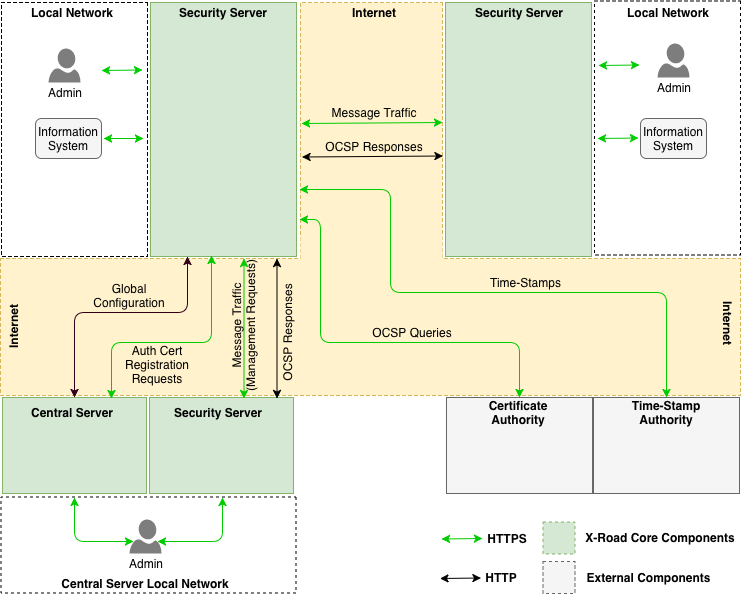

The diagram above was exported from draw.io. Its source (the exported page's mxGraphModel, read from the mxfile embedded in the PNG):
<mxGraphModel dx="1078" dy="752" grid="1" gridSize="10" guides="1" tooltips="1" connect="1" arrows="1" fold="1" page="1" pageScale="1" pageWidth="827" pageHeight="1169" math="0" shadow="0">
  <root>
    <mxCell id="0" />
    <mxCell id="1" parent="0" />
    <mxCell id="vMifHOpfoVDnlBe_fbiD-2" value="" style="rounded=0;whiteSpace=wrap;html=1;glass=0;dashed=1;rotation=90;" parent="1" vertex="1">
      <mxGeometry x="-13" y="134" width="254" height="146" as="geometry" />
    </mxCell>
    <mxCell id="vMifHOpfoVDnlBe_fbiD-3" value="" style="rounded=0;whiteSpace=wrap;html=1;glass=0;rotation=90;fillColor=#d5e8d4;strokeColor=#82b366;gradientColor=none;" parent="1" vertex="1">
      <mxGeometry x="136" y="134" width="254" height="146" as="geometry" />
    </mxCell>
    <mxCell id="vMifHOpfoVDnlBe_fbiD-4" value="" style="rounded=0;whiteSpace=wrap;html=1;glass=0;dashed=1;fillColor=#fff2cc;rotation=90;strokeColor=#d6b656;" parent="1" vertex="1">
      <mxGeometry x="273" y="147" width="276" height="142" as="geometry" />
    </mxCell>
    <mxCell id="vMifHOpfoVDnlBe_fbiD-5" value="Local Network" style="text;html=1;strokeColor=none;fillColor=none;align=center;verticalAlign=middle;whiteSpace=wrap;rounded=0;glass=0;fontStyle=1" parent="1" vertex="1">
      <mxGeometry x="56" y="80" width="110" height="20" as="geometry" />
    </mxCell>
    <mxCell id="vMifHOpfoVDnlBe_fbiD-6" value="Security Server" style="text;html=1;strokeColor=none;fillColor=none;align=center;verticalAlign=middle;whiteSpace=wrap;rounded=0;glass=0;fontStyle=1" parent="1" vertex="1">
      <mxGeometry x="207" y="80" width="110" height="20" as="geometry" />
    </mxCell>
    <mxCell id="vMifHOpfoVDnlBe_fbiD-7" value="Internet" style="text;html=1;strokeColor=none;fillColor=none;align=center;verticalAlign=middle;whiteSpace=wrap;rounded=0;glass=0;fontStyle=1" parent="1" vertex="1">
      <mxGeometry x="358" y="80" width="110" height="20" as="geometry" />
    </mxCell>
    <mxCell id="vMifHOpfoVDnlBe_fbiD-8" value="" style="shadow=0;dashed=0;html=1;strokeColor=none;labelPosition=center;verticalLabelPosition=bottom;verticalAlign=top;align=center;shape=mxgraph.azure.user;fillColor=#7D7D7D;glass=0;" parent="1" vertex="1">
      <mxGeometry x="88" y="126" width="32" height="34" as="geometry" />
    </mxCell>
    <mxCell id="vMifHOpfoVDnlBe_fbiD-9" value="Information System" style="rounded=1;whiteSpace=wrap;html=1;glass=0;strokeColor=#666666;fillColor=#f5f5f5;gradientColor=none;" parent="1" vertex="1">
      <mxGeometry x="75" y="196" width="66" height="40" as="geometry" />
    </mxCell>
    <mxCell id="vMifHOpfoVDnlBe_fbiD-10" value="" style="rounded=0;whiteSpace=wrap;html=1;glass=0;rotation=90;fillColor=#d5e8d4;strokeColor=#82b366;gradientColor=none;" parent="1" vertex="1">
      <mxGeometry x="431" y="134" width="254" height="146" as="geometry" />
    </mxCell>
    <mxCell id="vMifHOpfoVDnlBe_fbiD-11" value="Security Server" style="text;html=1;strokeColor=none;fillColor=none;align=center;verticalAlign=middle;whiteSpace=wrap;rounded=0;glass=0;fontStyle=1" parent="1" vertex="1">
      <mxGeometry x="503" y="80" width="110" height="20" as="geometry" />
    </mxCell>
    <mxCell id="vMifHOpfoVDnlBe_fbiD-12" value="" style="rounded=0;whiteSpace=wrap;html=1;glass=0;dashed=1;rotation=90;" parent="1" vertex="1">
      <mxGeometry x="580" y="132.5" width="254" height="146" as="geometry" />
    </mxCell>
    <mxCell id="vMifHOpfoVDnlBe_fbiD-13" value="Local Network" style="text;html=1;strokeColor=none;fillColor=none;align=center;verticalAlign=middle;whiteSpace=wrap;rounded=0;glass=0;fontStyle=1" parent="1" vertex="1">
      <mxGeometry x="652" y="79.5" width="110" height="20" as="geometry" />
    </mxCell>
    <mxCell id="vMifHOpfoVDnlBe_fbiD-14" value="" style="shadow=0;dashed=0;html=1;strokeColor=none;labelPosition=center;verticalLabelPosition=bottom;verticalAlign=top;align=center;shape=mxgraph.azure.user;fillColor=#7D7D7D;glass=0;" parent="1" vertex="1">
      <mxGeometry x="697" y="121" width="32" height="34" as="geometry" />
    </mxCell>
    <mxCell id="vMifHOpfoVDnlBe_fbiD-16" value="" style="endArrow=classic;startArrow=classic;html=1;exitX=1;exitY=0.5;exitDx=0;exitDy=0;fillColor=#d5e8d4;strokeColor=#00CC00;" parent="1" edge="1">
      <mxGeometry width="50" height="50" relative="1" as="geometry">
        <mxPoint x="143" y="216" as="sourcePoint" />
        <mxPoint x="183" y="216" as="targetPoint" />
      </mxGeometry>
    </mxCell>
    <mxCell id="vMifHOpfoVDnlBe_fbiD-17" value="" style="endArrow=classic;startArrow=classic;html=1;exitX=0.441;exitY=1.026;exitDx=0;exitDy=0;fillColor=#d5e8d4;strokeColor=#00CC00;entryX=0.437;entryY=-0.004;entryDx=0;entryDy=0;entryPerimeter=0;exitPerimeter=0;" parent="1" edge="1">
      <mxGeometry width="50" height="50" relative="1" as="geometry">
        <mxPoint x="341" y="201" as="sourcePoint" />
        <mxPoint x="482" y="200" as="targetPoint" />
      </mxGeometry>
    </mxCell>
    <mxCell id="vMifHOpfoVDnlBe_fbiD-18" value="" style="endArrow=classic;startArrow=classic;html=1;exitX=0.441;exitY=1.026;exitDx=0;exitDy=0;fillColor=#d5e8d4;strokeColor=#000000;entryX=0.437;entryY=-0.004;entryDx=0;entryDy=0;entryPerimeter=0;exitPerimeter=0;" parent="1" edge="1">
      <mxGeometry width="50" height="50" relative="1" as="geometry">
        <mxPoint x="341.5" y="234.5" as="sourcePoint" />
        <mxPoint x="482.5" y="233.5" as="targetPoint" />
      </mxGeometry>
    </mxCell>
    <mxCell id="vMifHOpfoVDnlBe_fbiD-19" value="" style="endArrow=classic;startArrow=classic;html=1;fillColor=#d5e8d4;strokeColor=#00CC00;" parent="1" edge="1">
      <mxGeometry width="50" height="50" relative="1" as="geometry">
        <mxPoint x="141" y="148" as="sourcePoint" />
        <mxPoint x="182" y="147.5" as="targetPoint" />
      </mxGeometry>
    </mxCell>
    <mxCell id="vMifHOpfoVDnlBe_fbiD-20" value="Admin" style="text;html=1;strokeColor=none;fillColor=none;align=center;verticalAlign=middle;whiteSpace=wrap;rounded=0;glass=0;" parent="1" vertex="1">
      <mxGeometry x="49" y="160" width="110" height="20" as="geometry" />
    </mxCell>
    <mxCell id="vMifHOpfoVDnlBe_fbiD-21" value="Information System" style="rounded=1;whiteSpace=wrap;html=1;glass=0;strokeColor=#666666;fillColor=#f5f5f5;gradientColor=none;" parent="1" vertex="1">
      <mxGeometry x="680" y="196" width="66" height="40" as="geometry" />
    </mxCell>
    <mxCell id="vMifHOpfoVDnlBe_fbiD-24" value="Admin" style="text;html=1;strokeColor=none;fillColor=none;align=center;verticalAlign=middle;whiteSpace=wrap;rounded=0;glass=0;" parent="1" vertex="1">
      <mxGeometry x="658" y="155" width="110" height="20" as="geometry" />
    </mxCell>
    <mxCell id="vMifHOpfoVDnlBe_fbiD-25" value="Message Traffic" style="text;html=1;strokeColor=none;fillColor=none;align=center;verticalAlign=middle;whiteSpace=wrap;rounded=0;glass=0;" parent="1" vertex="1">
      <mxGeometry x="358" y="180" width="110" height="20" as="geometry" />
    </mxCell>
    <mxCell id="vMifHOpfoVDnlBe_fbiD-26" value="OCSP Responses" style="text;html=1;strokeColor=none;fillColor=none;align=center;verticalAlign=middle;whiteSpace=wrap;rounded=0;glass=0;" parent="1" vertex="1">
      <mxGeometry x="359" y="214" width="110" height="20" as="geometry" />
    </mxCell>
    <mxCell id="vMifHOpfoVDnlBe_fbiD-28" value="Security Server" style="text;html=1;strokeColor=none;fillColor=none;align=center;verticalAlign=middle;whiteSpace=wrap;rounded=0;glass=0;fontStyle=1" parent="1" vertex="1">
      <mxGeometry x="213" y="440" width="110" height="20" as="geometry" />
    </mxCell>
    <mxCell id="vMifHOpfoVDnlBe_fbiD-30" value="" style="rounded=0;whiteSpace=wrap;html=1;glass=0;dashed=1;fillColor=#fff2cc;rotation=0;strokeColor=#d6b656;" parent="1" vertex="1">
      <mxGeometry x="40" y="336" width="740" height="137" as="geometry" />
    </mxCell>
    <mxCell id="vMifHOpfoVDnlBe_fbiD-33" value="" style="rounded=0;whiteSpace=wrap;html=1;glass=0;rotation=90;fillColor=#d5e8d4;strokeColor=#82b366;gradientColor=none;" parent="1" vertex="1">
      <mxGeometry x="66" y="451" width="96" height="144" as="geometry" />
    </mxCell>
    <mxCell id="vMifHOpfoVDnlBe_fbiD-34" value="" style="rounded=0;whiteSpace=wrap;html=1;glass=0;rotation=90;fillColor=#d5e8d4;strokeColor=#82b366;gradientColor=none;" parent="1" vertex="1">
      <mxGeometry x="213" y="451" width="96" height="144" as="geometry" />
    </mxCell>
    <mxCell id="vMifHOpfoVDnlBe_fbiD-36" value="" style="rounded=0;whiteSpace=wrap;html=1;glass=0;rotation=90;dashed=1;" parent="1" vertex="1">
      <mxGeometry x="140" y="475" width="96" height="295" as="geometry" />
    </mxCell>
    <mxCell id="vMifHOpfoVDnlBe_fbiD-37" value="Security Server" style="text;html=1;strokeColor=none;fillColor=none;align=center;verticalAlign=middle;whiteSpace=wrap;rounded=0;glass=0;fontStyle=1" parent="1" vertex="1">
      <mxGeometry x="202" y="480" width="110" height="20" as="geometry" />
    </mxCell>
    <mxCell id="vMifHOpfoVDnlBe_fbiD-38" value="Central Server" style="text;html=1;strokeColor=none;fillColor=none;align=center;verticalAlign=middle;whiteSpace=wrap;rounded=0;glass=0;fontStyle=1" parent="1" vertex="1">
      <mxGeometry x="56" y="480" width="110" height="20" as="geometry" />
    </mxCell>
    <mxCell id="vMifHOpfoVDnlBe_fbiD-39" value="" style="shadow=0;dashed=0;html=1;strokeColor=none;labelPosition=center;verticalLabelPosition=bottom;verticalAlign=top;align=center;shape=mxgraph.azure.user;fillColor=#7D7D7D;glass=0;" parent="1" vertex="1">
      <mxGeometry x="169" y="597" width="32" height="34" as="geometry" />
    </mxCell>
    <mxCell id="vMifHOpfoVDnlBe_fbiD-40" value="Admin" style="text;html=1;strokeColor=none;fillColor=none;align=center;verticalAlign=middle;whiteSpace=wrap;rounded=0;glass=0;" parent="1" vertex="1">
      <mxGeometry x="130" y="631" width="110" height="20" as="geometry" />
    </mxCell>
    <mxCell id="vMifHOpfoVDnlBe_fbiD-41" value="Central Server Local Network" style="text;html=1;strokeColor=none;fillColor=none;align=center;verticalAlign=middle;whiteSpace=wrap;rounded=0;glass=0;fontStyle=1" parent="1" vertex="1">
      <mxGeometry x="88" y="651" width="194" height="20" as="geometry" />
    </mxCell>
    <mxCell id="vMifHOpfoVDnlBe_fbiD-42" value="" style="endArrow=classic;startArrow=classic;html=1;fillColor=#d5e8d4;strokeColor=#00CC00;exitX=0;exitY=0.75;exitDx=0;exitDy=0;entryX=0.14;entryY=0.65;entryDx=0;entryDy=0;entryPerimeter=0;edgeStyle=orthogonalEdgeStyle;" parent="1" source="vMifHOpfoVDnlBe_fbiD-36" target="vMifHOpfoVDnlBe_fbiD-39" edge="1">
      <mxGeometry width="50" height="50" relative="1" as="geometry">
        <mxPoint x="93.5" y="614" as="sourcePoint" />
        <mxPoint x="134.5" y="613.5" as="targetPoint" />
        <Array as="points">
          <mxPoint x="114" y="619" />
        </Array>
      </mxGeometry>
    </mxCell>
    <mxCell id="vMifHOpfoVDnlBe_fbiD-46" value="" style="endArrow=classic;startArrow=classic;html=1;fillColor=#d5e8d4;strokeColor=#00CC00;exitX=0.87;exitY=0.65;exitDx=0;exitDy=0;entryX=0;entryY=0.25;entryDx=0;entryDy=0;exitPerimeter=0;edgeStyle=orthogonalEdgeStyle;" parent="1" source="vMifHOpfoVDnlBe_fbiD-39" target="vMifHOpfoVDnlBe_fbiD-36" edge="1">
      <mxGeometry width="50" height="50" relative="1" as="geometry">
        <mxPoint x="124.33333333333337" y="584.3333333333333" as="sourcePoint" />
        <mxPoint x="183.66666666666663" y="629" as="targetPoint" />
        <Array as="points">
          <mxPoint x="262" y="619" />
        </Array>
      </mxGeometry>
    </mxCell>
    <mxCell id="vMifHOpfoVDnlBe_fbiD-48" value="" style="endArrow=classic;startArrow=classic;html=1;fillColor=#d5e8d4;strokeColor=#00CC00;" parent="1" edge="1">
      <mxGeometry width="50" height="50" relative="1" as="geometry">
        <mxPoint x="638" y="143" as="sourcePoint" />
        <mxPoint x="679" y="142.5" as="targetPoint" />
      </mxGeometry>
    </mxCell>
    <mxCell id="vMifHOpfoVDnlBe_fbiD-49" value="" style="endArrow=classic;startArrow=classic;html=1;fillColor=#d5e8d4;strokeColor=#00CC00;" parent="1" edge="1">
      <mxGeometry width="50" height="50" relative="1" as="geometry">
        <mxPoint x="637" y="216" as="sourcePoint" />
        <mxPoint x="678" y="215.5" as="targetPoint" />
      </mxGeometry>
    </mxCell>
    <mxCell id="vMifHOpfoVDnlBe_fbiD-50" value="" style="endArrow=classic;startArrow=classic;html=1;fillColor=#d5e8d4;strokeColor=#000000;" parent="1" edge="1">
      <mxGeometry width="50" height="50" relative="1" as="geometry">
        <mxPoint x="316.5" y="336" as="sourcePoint" />
        <mxPoint x="316.5" y="476" as="targetPoint" />
      </mxGeometry>
    </mxCell>
    <mxCell id="vMifHOpfoVDnlBe_fbiD-51" value="" style="endArrow=classic;startArrow=classic;html=1;fillColor=#d5e8d4;strokeColor=#00CC00;" parent="1" edge="1">
      <mxGeometry width="50" height="50" relative="1" as="geometry">
        <mxPoint x="283.5" y="336" as="sourcePoint" />
        <mxPoint x="283.5" y="476" as="targetPoint" />
      </mxGeometry>
    </mxCell>
    <mxCell id="vMifHOpfoVDnlBe_fbiD-52" value="Message Traffic&lt;br&gt;(Management Requests)&lt;br&gt;" style="text;html=1;strokeColor=none;fillColor=none;align=center;verticalAlign=middle;whiteSpace=wrap;rounded=0;glass=0;rotation=-90;" parent="1" vertex="1">
      <mxGeometry x="212" y="393" width="141" height="20" as="geometry" />
    </mxCell>
    <mxCell id="vMifHOpfoVDnlBe_fbiD-53" value="OCSP Responses" style="text;html=1;strokeColor=none;fillColor=none;align=center;verticalAlign=middle;whiteSpace=wrap;rounded=0;glass=0;rotation=-90;" parent="1" vertex="1">
      <mxGeometry x="272" y="400" width="110" height="20" as="geometry" />
    </mxCell>
    <mxCell id="vMifHOpfoVDnlBe_fbiD-54" value="" style="endArrow=classic;startArrow=classic;html=1;fillColor=#d5e8d4;strokeColor=#00CC00;edgeStyle=orthogonalEdgeStyle;" parent="1" edge="1">
      <mxGeometry width="50" height="50" relative="1" as="geometry">
        <mxPoint x="251" y="333" as="sourcePoint" />
        <mxPoint x="151" y="476" as="targetPoint" />
        <Array as="points">
          <mxPoint x="251" y="420" />
          <mxPoint x="151" y="420" />
        </Array>
      </mxGeometry>
    </mxCell>
    <mxCell id="vMifHOpfoVDnlBe_fbiD-55" value="" style="endArrow=classic;startArrow=classic;html=1;fillColor=#d5e8d4;strokeColor=#33001A;exitX=1;exitY=0.75;exitDx=0;exitDy=0;entryX=0;entryY=0.5;entryDx=0;entryDy=0;edgeStyle=orthogonalEdgeStyle;" parent="1" source="vMifHOpfoVDnlBe_fbiD-3" target="vMifHOpfoVDnlBe_fbiD-33" edge="1">
      <mxGeometry width="50" height="50" relative="1" as="geometry">
        <mxPoint x="336.5" y="356" as="sourcePoint" />
        <mxPoint x="336.5" y="496" as="targetPoint" />
        <Array as="points">
          <mxPoint x="227" y="390" />
          <mxPoint x="114" y="390" />
        </Array>
      </mxGeometry>
    </mxCell>
    <mxCell id="vMifHOpfoVDnlBe_fbiD-57" value="Global Configuration" style="text;html=1;strokeColor=none;fillColor=none;align=center;verticalAlign=middle;whiteSpace=wrap;rounded=0;glass=0;" parent="1" vertex="1">
      <mxGeometry x="114" y="363" width="110" height="20" as="geometry" />
    </mxCell>
    <mxCell id="vMifHOpfoVDnlBe_fbiD-59" value="Auth Cert Registration Requests" style="text;html=1;strokeColor=none;fillColor=none;align=center;verticalAlign=middle;whiteSpace=wrap;rounded=0;glass=0;" parent="1" vertex="1">
      <mxGeometry x="137" y="432" width="120" height="20" as="geometry" />
    </mxCell>
    <mxCell id="vMifHOpfoVDnlBe_fbiD-60" value="" style="rounded=0;whiteSpace=wrap;html=1;glass=0;rotation=90;fillColor=#f5f5f5;strokeColor=#666666;fontColor=#333333;" parent="1" vertex="1">
      <mxGeometry x="511" y="450" width="96" height="146" as="geometry" />
    </mxCell>
    <mxCell id="vMifHOpfoVDnlBe_fbiD-61" value="" style="rounded=0;whiteSpace=wrap;html=1;glass=0;rotation=90;fillColor=#f5f5f5;strokeColor=#666666;fontColor=#333333;" parent="1" vertex="1">
      <mxGeometry x="658" y="450" width="96" height="146" as="geometry" />
    </mxCell>
    <mxCell id="vMifHOpfoVDnlBe_fbiD-65" value="Certificate Authority" style="text;html=1;strokeColor=none;fillColor=none;align=center;verticalAlign=middle;whiteSpace=wrap;rounded=0;glass=0;fontStyle=1" parent="1" vertex="1">
      <mxGeometry x="503" y="480" width="110" height="20" as="geometry" />
    </mxCell>
    <mxCell id="vMifHOpfoVDnlBe_fbiD-68" value="Time-Stamp Authority" style="text;html=1;strokeColor=none;fillColor=none;align=center;verticalAlign=middle;whiteSpace=wrap;rounded=0;glass=0;fontStyle=1" parent="1" vertex="1">
      <mxGeometry x="651" y="480" width="110" height="20" as="geometry" />
    </mxCell>
    <mxCell id="vMifHOpfoVDnlBe_fbiD-69" value="Time-Stamps" style="text;html=1;strokeColor=none;fillColor=none;align=center;verticalAlign=middle;whiteSpace=wrap;rounded=0;glass=0;" parent="1" vertex="1">
      <mxGeometry x="474" y="350" width="183" height="20" as="geometry" />
    </mxCell>
    <mxCell id="vMifHOpfoVDnlBe_fbiD-70" value="OCSP Queries" style="text;html=1;strokeColor=none;fillColor=none;align=center;verticalAlign=middle;whiteSpace=wrap;rounded=0;glass=0;" parent="1" vertex="1">
      <mxGeometry x="390" y="400" width="124" height="20" as="geometry" />
    </mxCell>
    <mxCell id="vMifHOpfoVDnlBe_fbiD-71" value="" style="endArrow=classic;startArrow=classic;html=1;fillColor=#d5e8d4;strokeColor=#00CC00;" parent="1" edge="1">
      <mxGeometry width="50" height="50" relative="1" as="geometry">
        <mxPoint x="481" y="616.5" as="sourcePoint" />
        <mxPoint x="522" y="616" as="targetPoint" />
      </mxGeometry>
    </mxCell>
    <mxCell id="vMifHOpfoVDnlBe_fbiD-72" value="" style="endArrow=classic;startArrow=classic;html=1;fillColor=#d5e8d4;strokeColor=#000000;" parent="1" edge="1">
      <mxGeometry width="50" height="50" relative="1" as="geometry">
        <mxPoint x="479.5" y="656" as="sourcePoint" />
        <mxPoint x="520.5" y="655.5" as="targetPoint" />
      </mxGeometry>
    </mxCell>
    <mxCell id="vMifHOpfoVDnlBe_fbiD-73" value="HTTPS" style="text;html=1;strokeColor=none;fillColor=none;align=center;verticalAlign=middle;whiteSpace=wrap;rounded=0;glass=0;fontStyle=1" parent="1" vertex="1">
      <mxGeometry x="521.5" y="605.5" width="50" height="20" as="geometry" />
    </mxCell>
    <mxCell id="vMifHOpfoVDnlBe_fbiD-74" value="HTTP" style="text;html=1;strokeColor=none;fillColor=none;align=center;verticalAlign=middle;whiteSpace=wrap;rounded=0;glass=0;fontStyle=1" parent="1" vertex="1">
      <mxGeometry x="515.5" y="644.5" width="50" height="20" as="geometry" />
    </mxCell>
    <mxCell id="vMifHOpfoVDnlBe_fbiD-75" value="Internet" style="text;html=1;strokeColor=none;fillColor=none;align=center;verticalAlign=middle;whiteSpace=wrap;rounded=0;glass=0;fontStyle=1;rotation=90;" parent="1" vertex="1">
      <mxGeometry x="713" y="390" width="110" height="20" as="geometry" />
    </mxCell>
    <mxCell id="vMifHOpfoVDnlBe_fbiD-76" value="Internet" style="text;html=1;strokeColor=none;fillColor=none;align=center;verticalAlign=middle;whiteSpace=wrap;rounded=0;glass=0;fontStyle=1;rotation=-90;" parent="1" vertex="1">
      <mxGeometry x="-2" y="394.5" width="110" height="20" as="geometry" />
    </mxCell>
    <mxCell id="vMifHOpfoVDnlBe_fbiD-77" value="" style="rounded=0;whiteSpace=wrap;html=1;glass=0;dashed=1;fillColor=#fff2cc;rotation=90;strokeColor=none;" parent="1" vertex="1">
      <mxGeometry x="392.5" y="261" width="37" height="142" as="geometry" />
    </mxCell>
    <mxCell id="vMifHOpfoVDnlBe_fbiD-67" value="" style="endArrow=classic;startArrow=classic;html=1;fillColor=#d5e8d4;strokeColor=#00CC00;entryX=0;entryY=0.5;entryDx=0;entryDy=0;exitX=0.678;exitY=1.007;exitDx=0;exitDy=0;edgeStyle=orthogonalEdgeStyle;exitPerimeter=0;" parent="1" source="vMifHOpfoVDnlBe_fbiD-4" target="vMifHOpfoVDnlBe_fbiD-61" edge="1">
      <mxGeometry width="50" height="50" relative="1" as="geometry">
        <mxPoint x="293.5" y="346" as="sourcePoint" />
        <mxPoint x="293.5" y="486" as="targetPoint" />
        <Array as="points">
          <mxPoint x="430" y="267" />
          <mxPoint x="430" y="370" />
          <mxPoint x="706" y="370" />
        </Array>
      </mxGeometry>
    </mxCell>
    <mxCell id="vMifHOpfoVDnlBe_fbiD-64" value="" style="endArrow=classic;startArrow=classic;html=1;fillColor=#d5e8d4;strokeColor=#00CC00;exitX=0.854;exitY=-0.021;exitDx=0;exitDy=0;exitPerimeter=0;edgeStyle=orthogonalEdgeStyle;entryX=0;entryY=0.5;entryDx=0;entryDy=0;" parent="1" source="vMifHOpfoVDnlBe_fbiD-3" target="vMifHOpfoVDnlBe_fbiD-60" edge="1">
      <mxGeometry width="50" height="50" relative="1" as="geometry">
        <mxPoint x="410.5" y="400" as="sourcePoint" />
        <mxPoint x="558" y="470" as="targetPoint" />
        <Array as="points">
          <mxPoint x="360" y="297" />
          <mxPoint x="360" y="420" />
          <mxPoint x="559" y="420" />
        </Array>
      </mxGeometry>
    </mxCell>
    <mxCell id="vMifHOpfoVDnlBe_fbiD-79" value="" style="whiteSpace=wrap;html=1;aspect=fixed;glass=0;dashed=1;strokeColor=#82b366;fillColor=#d5e8d4;gradientColor=none;" parent="1" vertex="1">
      <mxGeometry x="582.5" y="599.5" width="32" height="32" as="geometry" />
    </mxCell>
    <mxCell id="vMifHOpfoVDnlBe_fbiD-80" value="" style="whiteSpace=wrap;html=1;aspect=fixed;glass=0;dashed=1;strokeColor=#666666;fillColor=#f5f5f5;gradientColor=none;" parent="1" vertex="1">
      <mxGeometry x="582.5" y="639" width="32" height="32" as="geometry" />
    </mxCell>
    <mxCell id="vMifHOpfoVDnlBe_fbiD-81" value="X-Road Core Components" style="text;html=1;strokeColor=none;fillColor=none;align=center;verticalAlign=middle;whiteSpace=wrap;rounded=0;glass=0;fontStyle=1" parent="1" vertex="1">
      <mxGeometry x="622.5" y="604.5" width="154" height="20" as="geometry" />
    </mxCell>
    <mxCell id="vMifHOpfoVDnlBe_fbiD-82" value="External Components" style="text;html=1;strokeColor=none;fillColor=none;align=center;verticalAlign=middle;whiteSpace=wrap;rounded=0;glass=0;fontStyle=1" parent="1" vertex="1">
      <mxGeometry x="620.5" y="644.5" width="135" height="20" as="geometry" />
    </mxCell>
  </root>
</mxGraphModel>